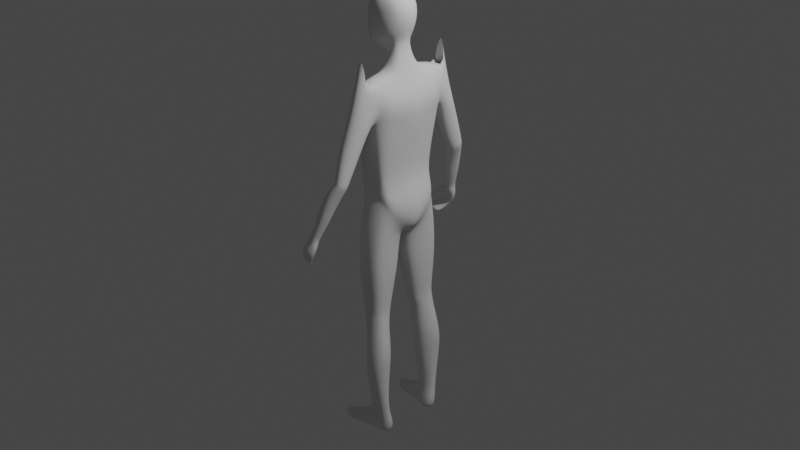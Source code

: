 # Source: rpgCharacter.blend  (saved by Blender 2.80.74; exported with 4.5.12 LTS)
import bpy
from mathutils import Matrix  # noqa: F401  (used for matrix-valued properties, if any)

bpy.ops.wm.read_factory_settings(use_empty=True)
scene = bpy.context.scene
scene.name = 'Scene'

# ---- collections
col_collection = bpy.data.collections.new('Collection'); scene.collection.children.link(col_collection)

# ---- world
world_world = bpy.data.worlds.new('World'); scene.world = world_world
world_world.use_nodes = True; world_world.node_tree.nodes.clear()
_N = world_world.node_tree.nodes; _L = world_world.node_tree.links
n0 = _N.new('ShaderNodeOutputWorld'); n0.name = 'World Output'; n0.location = (300, 300)
n1 = _N.new('ShaderNodeBackground'); n1.name = 'Background'; n1.location = (10, 300)
n1.inputs[0].default_value = (0.05088, 0.05088, 0.05088, 1.0)
_L.new(n1.outputs[0], n0.inputs[0])
n0.is_active_output = True
world_world.color = (0.05088, 0.05088, 0.05088)
world_world.use_sun_shadow = False
world_world.sun_shadow_jitter_overblur = 0.0

# ---- cameras
cam_camera = bpy.data.cameras.new('Camera')
cam_camera.clip_end = 100.0
cam_camera.ortho_scale = 7.314

# ---- lights
light_light = bpy.data.lights.new('Light', 'POINT')
light_light.transmission_factor = 0.0
light_light.energy = 1000.0
light_light.shadow_soft_size = 0.1
light_light.shadow_maximum_resolution = 0.006
light_light.use_absolute_resolution = True

# ---- meshes
me_cube_001 = bpy.data.meshes.new('Cube.001')
me_cube_001.from_pydata([(-0.7224, 0.0, -0.1339), (-0.4727, 1.229, 1.133), (0.6819, 0.0, -0.2403), (0.5733, 0.0, 5.672), (0.4162, 1.182, 1.128), (-1.3, 0.0, 4.076), (0.4356, 1.522, 4.32), (0.8827, 0.0, 4.076), (-0.4036, 1.364, 2.78), (0.2993, 1.311, 2.781), (0.6359, 0.0, 2.767), (-1.151, 0.0, 2.767), (-0.42, 1.241, 1.792), (0.2465, 1.189, 1.792), (0.5789, 0.0, 1.782), (-1.059, 0.0, 1.782), (-0.475, 0.0, 5.672), (0.4104, 1.795, 5.498), (-0.6737, 0.1387, -0.2712), (0.5946, 0.1857, -0.3113), (0.725, 0.7612, 4.076), (-1.187, 0.7612, 4.076), (-1.042, 0.6554, 2.772), (0.5894, 0.6554, 2.771), (0.5181, 0.6097, 1.785), (-0.9699, 0.6101, 1.786), (-0.291, 0.621, 5.741), (0.4552, 0.621, 5.741), (0.3028, 0.3878, 6.307), (0.3899, 0.0, 6.331), (-0.4084, 0.0, 6.147), (-0.272, 0.3878, 6.177), (-0.4145, 1.336, 4.862), (0.5984, 1.452, 4.881), (-0.9907, 0.0, 4.866), (0.9404, 0.0, 4.867), (-0.8319, 0.7449, 4.867), (0.8873, 0.7449, 4.867), (0.4544, 1.081, -7.583), (0.6162, 1.44, -7.59), (0.1133, 1.475, -7.585), (0.003042, 1.081, -7.583), (0.2925, 1.445, -3.28), (-0.2562, 1.492, -3.28), (0.2758, 0.6372, -3.294), (-0.3464, 0.6372, -3.294), (0.4206, 1.473, -3.991), (0.3562, 0.8049, -4.001), (-0.1732, 1.52, -3.982), (-0.2856, 0.8049, -3.994), (-0.4442, 1.66, -1.706), (-0.6252, 0.2801, -1.703), (0.3909, 1.613, -1.705), (0.3922, 0.2801, -1.703), (-0.4665, 1.536, -0.1293), (-0.6593, 0.1953, -0.5391), (0.4003, 1.489, -0.1356), (0.4081, 0.1953, -0.5391), (0.6045, 1.719, -5.927), (0.4781, 0.8737, -5.902), (-0.03338, 1.763, -5.927), (-0.1866, 0.8737, -5.902), (-0.04454, 1.676, -5.1), (-0.2149, 0.8334, -5.095), (0.6834, 1.631, -5.106), (0.5294, 0.8334, -5.095), (-0.2712, 1.521, -3.632), (-0.3764, 0.6884, -3.657), (0.3637, 1.474, -3.634), (0.3204, 0.6884, -3.657), (0.6837, 1.001, 0.5), (-0.8304, 1.276, 4.118), (-0.8097, 1.193, 2.769), (-0.7274, 1.153, 1.782), (-0.3089, 1.206, 5.654), (-0.8563, 1.002, 0.5821), (0.6443, 1.248, 4.195), (0.4515, 1.147, 2.766), (0.3991, 1.091, 1.802), (0.4784, 1.192, 5.662), (0.7878, 1.215, 4.878), (-0.6617, 1.214, 4.895), (0.7235, 1.19, -7.579), (-0.08518, 1.239, -7.551), (-0.5097, 1.183, -3.294), (0.4369, 1.156, -3.279), (-0.4271, 1.225, -4.013), (0.5474, 1.187, -3.971), (0.5502, 1.158, -1.71), (-0.8067, 1.184, -1.718), (-0.8438, 1.126, -0.2905), (0.5642, 1.106, -0.3004), (-0.2896, 1.331, -5.927), (0.7175, 1.285, -5.929), (0.7818, 1.252, -5.095), (-0.3193, 1.292, -5.108), (0.4981, 1.181, -3.627), (-0.5444, 1.21, -3.663), (-0.417, 1.237, 1.499), (0.3445, 1.185, 1.499), (0.8987, 0.0, 0.9971), (-0.8649, 0.0, 0.587), (-0.7989, 0.3379, 0.574), (0.8466, 0.3649, 1.007), (0.6624, 1.051, 1.167), (-0.7749, 1.089, 1.176), (-0.4732, 1.23, 1.26), (0.3906, 1.183, 1.261), (0.9122, 0.0, 0.2499), (-0.7184, 0.2098, 0.03077), (0.8845, 0.2497, 0.3052), (0.702, 1.031, 0.7803), (-0.8435, 1.031, 0.776), (-0.7733, 0.0, 0.1236), (-0.07962, 1.385, 2.78), (-0.1093, 1.274, 1.139), (-0.112, 1.267, 1.792), (0.09423, 1.884, 5.527), (0.07307, 0.6873, 5.786), (-0.09308, 0.07137, -0.3564), (-0.02368, 0.463, 6.236), (0.2824, 1.517, -7.583), (0.2203, 1.004, -7.591), (-0.03504, 0.5335, -3.314), (-0.05217, 1.55, -3.281), (0.03174, 0.7008, -4.015), (0.05114, 1.578, -3.979), (-0.1665, 1.717, -1.707), (-0.1119, 0.1772, -1.718), (-0.1196, 0.09015, -0.5469), (-0.18, 1.593, -0.1217), (0.1351, 0.7768, -5.908), (0.2223, 1.816, -5.928), (0.2342, 1.73, -5.092), (0.1467, 0.7327, -5.097), (-0.04158, 1.579, -3.63), (-0.0282, 0.5857, -3.682), (0.07786, 1.231, 5.783), (-0.08145, 1.267, 1.499), (-0.09679, 1.272, 1.26), (-0.01812, 0.0, -0.2487), (-0.3149, 1.482, 4.235), (-0.2162, 1.835, 5.464), (0.05742, 1.628, 4.078), (-0.3588, 1.928, 4.277), (-0.2716, 1.757, 3.74), (0.5285, 2.024, 4.24), (0.3858, 1.825, 3.786), (0.0546, 1.796, 3.556), (0.08597, 2.312, 4.695), (0.3604, 2.198, 4.653), (-0.1885, 2.212, 4.609), (-0.1612, 2.779, 2.304), (-0.1538, 2.554, 2.141), (0.3049, 2.813, 2.162), (0.1994, 2.599, 2.064), (-0.000309, 2.516, 2.023), (0.08672, 3.057, 2.301), (0.2408, 3.002, 2.287), (-0.06106, 2.99, 2.328), (0.3939, 2.439, 3.15), (-0.8783, 3.412, 0.1858), (-0.8806, 3.208, 0.125), (-0.5722, 3.393, 0.05331), (-0.6472, 3.216, 0.04193), (-0.7829, 3.149, 0.04268), (-0.7123, 3.608, 0.1011), (-0.6096, 3.562, 0.09792), (-0.8102, 3.569, 0.1447), (-0.03941, 2.099, 2.749), (-0.2878, 2.111, 2.934), (-0.3242, 2.369, 3.305), (0.2795, 2.669, 3.438), (0.04895, 2.764, 3.475), (0.2512, 2.178, 2.874), (-0.1765, 2.666, 3.467), (-0.5572, 2.758, 1.46), (-0.5634, 3.05, 1.617), (-0.1313, 2.795, 1.363), (-0.3728, 2.693, 1.328), (-0.001649, 3.062, 1.445), (-0.07665, 3.306, 1.561), (-0.2617, 3.374, 1.568), (-0.4405, 3.301, 1.611), (-0.7279, 3.262, 0.7368), (-0.5849, 2.966, 0.5482), (-0.3002, 3.253, 0.6058), (-0.7249, 3.027, 0.643), (-0.4004, 3.045, 0.5667), (-0.3559, 3.448, 0.6732), (-0.4965, 3.502, 0.6726), (-0.6329, 3.451, 0.7112), (-1.546, 3.144, -0.9051), (-1.034, 3.206, 0.006783), (-1.552, 3.183, -0.9271), (-1.032, 3.456, -0.004988), (-1.164, 3.154, -1.138), (-0.5232, 3.388, -0.148), (-1.17, 3.197, -1.163), (-0.5533, 3.561, -0.1871), (-1.22, 3.449, -0.4665), (-1.231, 3.599, -0.4754), (-0.8069, 3.621, -0.7813), (-0.7946, 3.456, -0.7715), (-1.393, 3.438, -0.7598), (-0.9877, 3.457, -1.016), (-0.9779, 3.356, -0.9952), (-1.384, 3.346, -0.7411), (-1.164, 3.336, -0.1609), (-1.11, 3.591, -0.2054), (-0.6529, 3.669, -0.5256), (-0.636, 3.416, -0.5242), (-1.407, 3.196, -1.158), (-1.521, 3.196, -1.064), (-0.8545, 3.613, -0.0321), (-0.7077, 3.641, -0.1077), (-1.512, 3.136, -1.03), (-1.398, 3.137, -1.124), (-0.7181, 3.241, -0.1336), (-0.8699, 3.168, -0.09677), (-0.9367, 3.454, -0.6637), (-1.093, 3.451, -0.5538), (-1.11, 3.68, -0.5675), (-0.9538, 3.683, -0.6774), (-1.262, 3.489, -0.8543), (-1.127, 3.493, -0.939), (-1.113, 3.352, -0.9105), (-1.249, 3.349, -0.8258), (-0.7994, 3.414, -0.3942), (-1.009, 3.336, -0.318), (-0.9768, 3.74, -0.3001), (-0.8228, 3.766, -0.3961), (-1.499, 3.126, -0.5901), (-1.294, 3.112, -0.234), (-1.502, 3.182, -0.5853), (-1.316, 3.229, -0.283), (-1.418, 3.132, -0.6132), (-1.183, 3.105, -0.3009), (-1.423, 3.196, -0.6134), (-1.206, 3.222, -0.3499), (-1.283, 1.18, -8.529), (-1.311, 1.191, -8.426), (-1.195, 1.697, -8.534), (-1.217, 1.685, -8.391), (0.5189, 0.9097, -8.529), (0.6436, 0.9211, -8.087), (0.595, 1.358, -8.534), (0.7248, 1.399, -8.087), (-0.1343, 1.516, -8.476), (-0.1996, 1.49, -7.894), (-0.2127, 1.055, -8.471), (-0.2233, 1.043, -8.004), (0.2928, 1.474, -8.001), (0.1809, 0.9366, -8.529), (0.2671, 1.444, -8.534), (0.2061, 0.9639, -8.001), (-1.419, 1.463, -8.632), (-1.446, 1.441, -8.295), (0.6605, 1.095, -8.624), (0.7852, 1.075, -8.069), (-0.3291, 1.242, -7.765), (-0.1829, 1.243, -8.591), (-1.328, 1.152, -8.477), (0.2118, 1.176, -8.649), (-1.228, 1.739, -8.474), (0.6529, 1.375, -8.474), (0.5679, 0.8745, -8.476), (-0.131, 1.544, -8.411), (0.1953, 0.9001, -8.476), (0.2928, 1.474, -8.473), (0.7952, 1.085, -8.43), (-1.512, 1.47, -8.489), (-0.6589, 1.687, -8.534), (-0.8002, 1.103, -8.309), (-0.7289, 1.602, -8.236), (-0.7733, 1.013, -8.529), (-0.712, 1.326, -8.649), (-0.8278, 1.319, -8.086), (-0.6581, 1.729, -8.474), (-0.7864, 0.9735, -8.476), (-0.2199, 1.021, -8.414), (-0.9088, 0.4752, 6.593), (-0.9044, 0.5127, 8.088), (0.1236, 0.4752, 6.91), (0.2962, 0.5127, 8.091), (-1.015, 0.5542, 7.365), (-0.3883, 0.5921, 6.7), (-0.3308, 0.6383, 8.227), (0.3025, 0.5542, 7.454), (-0.361, 0.8065, 7.434), (-1.055, 0.0, 6.308), (-1.022, 9.12e-10, 8.249), (0.3745, 0.0, 6.748), (0.4411, -9.12e-10, 8.251), (-0.3245, -9.12e-10, 8.582), (-0.4793, 0.0, 6.272), (0.5773, 0.0, 7.447), (-1.287, 0.0, 7.34), (-0.9842, 0.311, 8.195), (-0.9812, 0.5265, 6.895), (-0.6961, 0.5539, 6.599), (0.04633, 0.5986, 8.183), (0.2171, 0.5265, 7.13), (0.1873, 0.3452, 6.789), (-1.016, 0.2813, 6.362), (-0.9796, 0.5525, 7.804), (-0.08582, 0.5539, 6.819), (-0.6806, 0.5986, 8.182), (0.3354, 0.5525, 7.82), (0.3981, 0.311, 8.198), (-0.3253, 0.3586, 8.486), (0.1008, 0.0, 8.497), (-0.7151, 0.0, 8.497), (-0.342, 0.3269, 6.434), (-0.7333, 0.0, 6.243), (0.505, 0.2959, 7.45), (0.4496, 9.12e-10, 7.065), (0.5915, -9.12e-10, 7.872), (-0.003188, 0.737, 7.451), (-0.7154, 0.737, 7.4), (-0.377, 0.7484, 7.041), (-0.3439, 0.7802, 7.852), (-1.215, 0.2959, 7.346), (-1.218, -9.12e-10, 6.78), (-1.219, 0.0, 7.853), (-1.157, 0.3021, 7.83), (0.02748, 0.7192, 7.838), (0.08257, 0.3415, 8.413), (-0.6996, 0.3415, 8.413), (-0.7175, 0.3106, 6.341), (-0.07415, 0.3106, 6.601), (0.3884, 0.2865, 7.094), (0.5269, 0.3021, 7.849), (-0.05107, 0.6883, 7.105), (-0.707, 0.6883, 6.966), (-0.6982, 0.7192, 7.828), (-1.156, 0.2865, 6.816), (-0.2339, 2.587, 2.011), (0.14, 2.632, 1.93), (0.1848, 3.064, 2.152), (0.02177, 3.122, 2.165), (-0.1348, 3.053, 2.196), (-0.2412, 2.83, 2.177), (-0.07151, 2.544, 1.889), (0.2522, 2.86, 2.027), (0.3233, 2.758, 2.308), (-0.19, 2.718, 2.455), (0.2101, 2.533, 2.182), (-0.007323, 2.449, 2.127), (-0.1782, 2.483, 2.257), (0.2504, 2.957, 2.46), (0.08173, 3.019, 2.477), (-0.0807, 2.946, 2.5), (-1.269, 0.0, 3.809), (0.4077, 1.479, 4.005), (0.8323, 0.0, 3.809), (-1.157, 0.7396, 3.81), (0.6973, 0.7396, 3.809), (0.6049, 1.227, 3.903), (-0.8262, 1.259, 3.842), (-0.3331, 1.458, 3.938), (0.02941, 1.578, 3.812), (0.1565, 1.911, 6.932)], [], [(119, 19, 2, 140), (26, 16, 30, 31), (357, 20, 7, 355), (359, 71, 141, 360), (73, 72, 8, 12), (24, 23, 10, 14), (114, 9, 13, 116), (103, 24, 14, 100), (105, 73, 12, 98), (139, 107, 4, 115), (37, 27, 3, 35), (81, 74, 142, 32), (361, 354, 9, 114), (34, 16, 26, 36), (80, 79, 27, 37), (101, 15, 25, 102), (104, 78, 24, 103), (78, 77, 23, 24), (15, 11, 22, 25), (353, 5, 21, 356), (358, 76, 20, 357), (137, 74, 26, 118), (132, 58, 39, 121), (3, 27, 28, 29), (118, 26, 31, 120), (76, 80, 37, 20), (5, 34, 36, 21), (71, 81, 32, 141), (20, 37, 35, 7), (93, 59, 38, 82), (92, 60, 40, 83), (131, 61, 41, 122), (128, 51, 45, 123), (89, 50, 43, 84), (88, 53, 44, 85), (127, 52, 42, 124), (136, 67, 49, 125), (97, 66, 48, 86), (96, 69, 47, 87), (135, 68, 46, 126), (130, 56, 52, 127), (91, 57, 53, 88), (90, 54, 50, 89), (129, 55, 51, 128), (119, 18, 55, 129), (75, 1, 54, 90), (70, 19, 57, 91), (115, 4, 56, 130), (134, 63, 61, 131), (95, 62, 60, 92), (94, 65, 59, 93), (133, 64, 58, 132), (126, 46, 64, 133), (87, 47, 65, 94), (86, 48, 62, 95), (125, 49, 63, 134), (124, 42, 68, 135), (85, 44, 69, 96), (84, 43, 66, 97), (123, 45, 67, 136), (45, 84, 97, 67), (42, 85, 96, 68), (49, 86, 95, 63), (46, 87, 94, 64), (64, 94, 93, 58), (63, 95, 92, 61), (4, 70, 91, 56), (18, 75, 90, 55), (55, 90, 89, 51), (56, 91, 88, 52), (68, 96, 87, 46), (67, 97, 86, 49), (52, 88, 85, 42), (51, 89, 84, 45), (61, 92, 83, 41), (58, 93, 82, 39), (21, 36, 81, 71), (6, 33, 80, 76), (117, 142, 74, 137), (354, 6, 76, 358), (13, 9, 77, 78), (99, 13, 78, 104), (33, 17, 79, 80), (36, 26, 74, 81), (102, 25, 73, 105), (25, 22, 72, 73), (356, 21, 71, 359), (109, 102, 105, 112), (107, 99, 104, 111), (111, 104, 103, 110), (113, 101, 102, 109), (116, 13, 99, 138), (112, 105, 98, 106), (110, 103, 100, 108), (19, 110, 108, 2), (75, 112, 106, 1), (0, 113, 109, 18), (70, 111, 110, 19), (4, 107, 111, 70), (18, 109, 112, 75), (138, 99, 107, 139), (98, 138, 139, 106), (12, 116, 138, 98), (17, 117, 137, 79), (44, 123, 136, 69), (43, 124, 135, 66), (47, 125, 134, 65), (48, 126, 133, 62), (62, 133, 132, 60), (65, 134, 131, 59), (1, 115, 130, 54), (19, 119, 129, 57), (57, 129, 128, 53), (54, 130, 127, 50), (66, 135, 126, 48), (69, 136, 125, 47), (50, 127, 124, 43), (53, 128, 123, 44), (59, 131, 122, 38), (27, 118, 120, 28), (28, 303, 292, 29), (60, 132, 121, 40), (79, 137, 118, 27), (360, 361, 114, 8), (106, 139, 115, 1), (8, 114, 116, 12), (18, 119, 140, 0), (30, 295, 313, 31), (351, 350, 158, 157), (350, 345, 154, 158), (348, 349, 153, 156), (349, 346, 152, 153), (33, 6, 147, 146), (142, 362, 149, 151), (32, 142, 151, 144), (6, 143, 148, 147), (141, 32, 144, 145), (143, 141, 145, 148), (17, 33, 146, 150), (362, 17, 150, 149), (189, 186, 163, 167), (185, 187, 162, 165), (187, 184, 161, 162), (188, 185, 165, 164), (345, 347, 155, 154), (352, 351, 157, 159), (346, 352, 159, 152), (347, 348, 156, 155), (190, 189, 167, 166), (186, 188, 164, 163), (191, 190, 166, 168), (184, 191, 168, 161), (147, 148, 169, 174), (144, 151, 175, 171), (151, 149, 173, 175), (146, 147, 174, 160), (145, 144, 171, 170), (148, 145, 170, 169), (150, 146, 160, 172), (149, 150, 172, 173), (342, 341, 183, 177), (341, 340, 182, 183), (344, 338, 178, 180), (340, 339, 181, 182), (338, 343, 179, 178), (337, 342, 177, 176), (343, 337, 176, 179), (339, 344, 180, 181), (177, 183, 191, 184), (183, 182, 190, 191), (180, 178, 188, 186), (182, 181, 189, 190), (178, 179, 185, 188), (176, 177, 184, 187), (179, 176, 187, 185), (181, 180, 186, 189), (208, 193, 195, 209), (231, 215, 199, 210), (210, 199, 197, 211), (212, 198, 196, 217), (227, 221, 200, 207), (205, 202, 203, 206), (225, 223, 202, 205), (207, 200, 201, 204), (192, 207, 204, 194), (212, 225, 205, 198), (198, 205, 206, 196), (216, 227, 207, 192), (221, 229, 208, 200), (202, 210, 211, 203), (223, 231, 210, 202), (200, 208, 209, 201), (201, 209, 230, 222), (222, 230, 231, 223), (203, 211, 228, 220), (220, 228, 229, 221), (196, 206, 226, 217), (217, 226, 227, 216), (194, 204, 224, 213), (213, 224, 225, 212), (204, 201, 222, 224), (224, 222, 223, 225), (206, 203, 220, 226), (226, 220, 221, 227), (194, 213, 216, 192), (213, 212, 217, 216), (211, 197, 218, 228), (228, 218, 219, 229), (209, 195, 214, 230), (230, 214, 215, 231), (232, 233, 235, 234), (234, 235, 239, 238), (238, 239, 237, 236), (236, 237, 233, 232), (234, 238, 236, 232), (235, 233, 193, 208), (233, 237, 219, 193), (239, 235, 208, 229), (237, 239, 229, 219), (162, 193, 219, 165), (165, 219, 218, 164), (164, 218, 197, 163), (163, 197, 199, 167), (167, 199, 215, 166), (166, 215, 214, 168), (168, 214, 195, 161), (161, 195, 193, 162), (271, 257, 243, 264), (269, 252, 247, 265), (270, 259, 245, 266), (279, 273, 241, 262), (263, 258, 244, 253), (277, 257, 241, 273), (83, 260, 251, 41), (276, 261, 250, 275), (268, 255, 251, 280), (278, 274, 249, 267), (266, 245, 255, 268), (40, 249, 260, 83), (261, 263, 253, 250), (267, 249, 252, 269), (248, 254, 263, 261), (121, 252, 249, 40), (272, 248, 261, 276), (39, 247, 252, 121), (274, 243, 257, 277), (254, 246, 258, 263), (265, 247, 259, 270), (262, 241, 257, 271), (41, 251, 255, 122), (122, 255, 245, 38), (38, 245, 259, 82), (82, 259, 247, 39), (240, 262, 271, 256), (246, 265, 270, 258), (248, 267, 269, 254), (244, 266, 268, 253), (272, 278, 267, 248), (253, 268, 280, 250), (275, 279, 262, 240), (258, 270, 266, 244), (254, 269, 265, 246), (256, 271, 264, 242), (250, 280, 279, 275), (242, 264, 278, 272), (249, 274, 277, 260), (242, 272, 276, 256), (264, 243, 274, 278), (256, 276, 275, 240), (260, 277, 273, 251), (280, 251, 273, 279), (297, 324, 325, 322), (324, 291, 298, 325), (325, 298, 282, 305), (322, 325, 305, 285), (289, 321, 326, 318), (321, 287, 301, 326), (326, 301, 284, 308), (318, 326, 308, 288), (284, 301, 327, 309), (301, 287, 310, 327), (327, 310, 294, 311), (309, 327, 311, 293), (287, 307, 328, 310), (307, 282, 298, 328), (328, 298, 291, 312), (310, 328, 312, 294), (281, 300, 329, 304), (300, 286, 313, 329), (329, 313, 295, 314), (304, 329, 314, 290), (286, 306, 330, 313), (306, 283, 303, 330), (120, 330, 303, 28), (31, 313, 330, 120), (283, 302, 331, 303), (302, 288, 315, 331), (331, 315, 296, 316), (303, 331, 316, 292), (288, 308, 332, 315), (308, 284, 309, 332), (332, 309, 293, 317), (315, 332, 317, 296), (286, 320, 333, 306), (320, 289, 318, 333), (333, 318, 288, 302), (306, 333, 302, 283), (281, 299, 334, 300), (299, 285, 319, 334), (334, 319, 289, 320), (300, 334, 320, 286), (285, 305, 335, 319), (305, 282, 307, 335), (335, 307, 287, 321), (319, 335, 321, 289), (290, 323, 336, 304), (323, 297, 322, 336), (336, 322, 285, 299), (304, 336, 299, 281), (158, 154, 344, 339), (156, 153, 337, 343), (153, 152, 342, 337), (155, 156, 343, 338), (157, 158, 339, 340), (154, 155, 338, 344), (159, 157, 340, 341), (152, 159, 341, 342), (174, 169, 348, 347), (171, 175, 352, 346), (175, 173, 351, 352), (160, 174, 347, 345), (170, 171, 346, 349), (169, 170, 349, 348), (172, 160, 345, 350), (173, 172, 350, 351), (141, 143, 361, 360), (22, 356, 359, 72), (9, 354, 358, 77), (77, 358, 357, 23), (11, 353, 356, 22), (143, 6, 354, 361), (72, 359, 360, 8), (23, 357, 355, 10)])
me_cube_001.polygons.foreach_set('use_smooth', [True] * 343)
_uv = me_cube_001.uv_layers.new(name='UVMap')
_uv.uv.foreach_set('vector', [0.25, 0.625, 0.375, 0.625, 0.375, 0.75, 0.25, 0.75, 0.625, 0.125, 0.625, 0.0, 0.625, 0.0, 0.625, 0.125, 0.5333, 0.625, 0.548, 0.625, 0.548, 0.75, 0.5333, 0.75, 0.5333, 0.21, 0.548, 0.2078, 0.548, 0.281, 0.5333, 0.2909, 0.4271, 0.2353, 0.4757, 0.2184, 0.4757, 0.3295, 0.4271, 0.3219, 0.4271, 0.625, 0.4757, 0.625, 0.4757, 0.75, 0.4271, 0.75, 0.4757, 0.4111, 0.4757, 0.5, 0.4271, 0.5, 0.4271, 0.4069, 0.397, 0.625, 0.4271, 0.625, 0.4271, 0.75, 0.397, 0.75, 0.397, 0.2287, 0.4271, 0.2353, 0.4271, 0.3219, 0.397, 0.3204, 0.3829, 0.3947, 0.3829, 0.5, 0.375, 0.5, 0.375, 0.3898, 0.5865, 0.625, 0.625, 0.625, 0.625, 0.75, 0.5865, 0.75, 0.5865, 0.2023, 0.625, 0.2133, 0.625, 0.3064, 0.5865, 0.2558, 0.5333, 0.3824, 0.5333, 0.5, 0.4757, 0.5, 0.4757, 0.4111, 0.5865, 0.0, 0.625, 0.0, 0.625, 0.125, 0.5865, 0.125, 0.5865, 0.5489, 0.625, 0.5489, 0.625, 0.625, 0.5865, 0.625, 0.397, 0.0, 0.4271, 0.0, 0.4271, 0.125, 0.397, 0.125, 0.397, 0.5489, 0.4271, 0.5489, 0.4271, 0.625, 0.397, 0.625, 0.4271, 0.5489, 0.4757, 0.5489, 0.4757, 0.625, 0.4271, 0.625, 0.4271, 0.0, 0.4757, 0.0, 0.4757, 0.125, 0.4271, 0.125, 0.5333, 0.0, 0.548, 0.0, 0.548, 0.125, 0.5333, 0.125, 0.5333, 0.5489, 0.548, 0.5489, 0.548, 0.625, 0.5333, 0.625, 0.75, 0.5489, 0.8627, 0.5489, 0.875, 0.625, 0.75, 0.625, 0.375, 0.375, 0.375, 0.5, 0.375, 0.5, 0.375, 0.375, 0.625, 0.75, 0.625, 0.625, 0.625, 0.625, 0.625, 0.75, 0.75, 0.625, 0.875, 0.625, 0.875, 0.625, 0.75, 0.625, 0.548, 0.5489, 0.5865, 0.5489, 0.5865, 0.625, 0.548, 0.625, 0.548, 0.0, 0.5865, 0.0, 0.5865, 0.125, 0.548, 0.125, 0.548, 0.2078, 0.5865, 0.2023, 0.5865, 0.2558, 0.548, 0.281, 0.548, 0.625, 0.5865, 0.625, 0.5865, 0.75, 0.548, 0.75, 0.375, 0.5489, 0.375, 0.625, 0.375, 0.625, 0.375, 0.5489, 0.375, 0.2133, 0.375, 0.3064, 0.375, 0.3064, 0.375, 0.2133, 0.25, 0.625, 0.125, 0.625, 0.125, 0.625, 0.25, 0.625, 0.25, 0.625, 0.125, 0.625, 0.125, 0.625, 0.25, 0.625, 0.375, 0.2133, 0.375, 0.3064, 0.375, 0.3064, 0.375, 0.2133, 0.375, 0.5489, 0.375, 0.625, 0.375, 0.625, 0.375, 0.5489, 0.375, 0.375, 0.375, 0.5, 0.375, 0.5, 0.375, 0.375, 0.25, 0.625, 0.125, 0.625, 0.125, 0.625, 0.25, 0.625, 0.375, 0.2133, 0.375, 0.3064, 0.375, 0.3064, 0.375, 0.2133, 0.375, 0.5489, 0.375, 0.625, 0.375, 0.625, 0.375, 0.5489, 0.375, 0.375, 0.375, 0.5, 0.375, 0.5, 0.375, 0.375, 0.375, 0.375, 0.375, 0.5, 0.375, 0.5, 0.375, 0.375, 0.375, 0.5489, 0.375, 0.625, 0.375, 0.625, 0.375, 0.5489, 0.375, 0.2133, 0.375, 0.3064, 0.375, 0.3064, 0.375, 0.2133, 0.25, 0.625, 0.125, 0.625, 0.125, 0.625, 0.25, 0.625, 0.25, 0.625, 0.125, 0.625, 0.125, 0.625, 0.25, 0.625, 0.375, 0.2133, 0.375, 0.3064, 0.375, 0.3064, 0.375, 0.2133, 0.375, 0.5489, 0.375, 0.625, 0.375, 0.625, 0.375, 0.5489, 0.375, 0.3898, 0.375, 0.5, 0.375, 0.5, 0.375, 0.375, 0.25, 0.625, 0.125, 0.625, 0.125, 0.625, 0.25, 0.625, 0.375, 0.2133, 0.375, 0.3064, 0.375, 0.3064, 0.375, 0.2133, 0.375, 0.5489, 0.375, 0.625, 0.375, 0.625, 0.375, 0.5489, 0.375, 0.375, 0.375, 0.5, 0.375, 0.5, 0.375, 0.375, 0.375, 0.375, 0.375, 0.5, 0.375, 0.5, 0.375, 0.375, 0.375, 0.5489, 0.375, 0.625, 0.375, 0.625, 0.375, 0.5489, 0.375, 0.2133, 0.375, 0.3064, 0.375, 0.3064, 0.375, 0.2133, 0.25, 0.625, 0.125, 0.625, 0.125, 0.625, 0.25, 0.625, 0.375, 0.375, 0.375, 0.5, 0.375, 0.5, 0.375, 0.375, 0.375, 0.5489, 0.375, 0.625, 0.375, 0.625, 0.375, 0.5489, 0.375, 0.2133, 0.375, 0.3064, 0.375, 0.3064, 0.375, 0.2133, 0.25, 0.625, 0.125, 0.625, 0.125, 0.625, 0.25, 0.625, 0.375, 0.125, 0.375, 0.2133, 0.375, 0.2133, 0.375, 0.125, 0.375, 0.5, 0.375, 0.5489, 0.375, 0.5489, 0.375, 0.5, 0.375, 0.125, 0.375, 0.2133, 0.375, 0.2133, 0.375, 0.125, 0.375, 0.5, 0.375, 0.5489, 0.375, 0.5489, 0.375, 0.5, 0.375, 0.5, 0.375, 0.5489, 0.375, 0.5489, 0.375, 0.5, 0.375, 0.125, 0.375, 0.2133, 0.375, 0.2133, 0.375, 0.125, 0.375, 0.5, 0.375, 0.5489, 0.375, 0.5489, 0.375, 0.5, 0.375, 0.125, 0.375, 0.2133, 0.375, 0.2133, 0.375, 0.125, 0.375, 0.125, 0.375, 0.2133, 0.375, 0.2133, 0.375, 0.125, 0.375, 0.5, 0.375, 0.5489, 0.375, 0.5489, 0.375, 0.5, 0.375, 0.5, 0.375, 0.5489, 0.375, 0.5489, 0.375, 0.5, 0.375, 0.125, 0.375, 0.2133, 0.375, 0.2133, 0.375, 0.125, 0.375, 0.5, 0.375, 0.5489, 0.375, 0.5489, 0.375, 0.5, 0.375, 0.125, 0.375, 0.2133, 0.375, 0.2133, 0.375, 0.125, 0.375, 0.125, 0.375, 0.2133, 0.375, 0.2133, 0.375, 0.125, 0.375, 0.5, 0.375, 0.5489, 0.375, 0.5489, 0.375, 0.5, 0.548, 0.125, 0.5865, 0.125, 0.5865, 0.2023, 0.548, 0.2078, 0.548, 0.5, 0.5865, 0.5, 0.5865, 0.5489, 0.548, 0.5489, 0.75, 0.5, 0.8186, 0.5, 0.8627, 0.5489, 0.75, 0.5489, 0.5333, 0.5, 0.548, 0.5, 0.548, 0.5489, 0.5333, 0.5489, 0.4271, 0.5, 0.4757, 0.5, 0.4757, 0.5489, 0.4271, 0.5489, 0.397, 0.5, 0.4271, 0.5, 0.4271, 0.5489, 0.397, 0.5489, 0.5865, 0.5, 0.625, 0.5, 0.625, 0.5489, 0.5865, 0.5489, 0.5865, 0.125, 0.625, 0.125, 0.625, 0.2133, 0.5865, 0.2023, 0.397, 0.125, 0.4271, 0.125, 0.4271, 0.2353, 0.397, 0.2287, 0.4271, 0.125, 0.4757, 0.125, 0.4757, 0.2184, 0.4271, 0.2353, 0.5333, 0.125, 0.548, 0.125, 0.548, 0.2078, 0.5333, 0.21, 0.3829, 0.125, 0.397, 0.125, 0.397, 0.2287, 0.3829, 0.2133, 0.3829, 0.5, 0.397, 0.5, 0.397, 0.5489, 0.3829, 0.5489, 0.3829, 0.5489, 0.397, 0.5489, 0.397, 0.625, 0.3829, 0.625, 0.3829, 0.0, 0.397, 0.0, 0.397, 0.125, 0.3829, 0.125, 0.4271, 0.4069, 0.4271, 0.5, 0.397, 0.5, 0.397, 0.4028, 0.3829, 0.2133, 0.397, 0.2287, 0.397, 0.3204, 0.3829, 0.3064, 0.3829, 0.625, 0.397, 0.625, 0.397, 0.75, 0.3829, 0.75, 0.375, 0.625, 0.3829, 0.625, 0.3829, 0.75, 0.375, 0.75, 0.375, 0.2133, 0.3829, 0.2133, 0.3829, 0.3064, 0.375, 0.3064, 0.375, 0.0, 0.3829, 0.0, 0.3829, 0.125, 0.375, 0.125, 0.375, 0.5489, 0.3829, 0.5489, 0.3829, 0.625, 0.375, 0.625, 0.375, 0.5, 0.3829, 0.5, 0.3829, 0.5489, 0.375, 0.5489, 0.375, 0.125, 0.3829, 0.125, 0.3829, 0.2133, 0.375, 0.2133, 0.397, 0.4028, 0.397, 0.5, 0.3829, 0.5, 0.3829, 0.3947, 0.397, 0.3204, 0.397, 0.4028, 0.3829, 0.3947, 0.3829, 0.3064, 0.4271, 0.3219, 0.4271, 0.4069, 0.397, 0.4028, 0.397, 0.3204, 0.625, 0.5, 0.75, 0.5, 0.75, 0.5489, 0.625, 0.5489, 0.375, 0.625, 0.25, 0.625, 0.25, 0.625, 0.375, 0.625, 0.375, 0.3064, 0.375, 0.375, 0.375, 0.375, 0.375, 0.3064, 0.375, 0.625, 0.25, 0.625, 0.25, 0.625, 0.375, 0.625, 0.375, 0.3064, 0.375, 0.375, 0.375, 0.375, 0.375, 0.3064, 0.375, 0.3064, 0.375, 0.375, 0.375, 0.375, 0.375, 0.3064, 0.375, 0.625, 0.25, 0.625, 0.25, 0.625, 0.375, 0.625, 0.375, 0.3064, 0.375, 0.3898, 0.375, 0.375, 0.375, 0.3064, 0.375, 0.625, 0.25, 0.625, 0.25, 0.625, 0.375, 0.625, 0.375, 0.625, 0.25, 0.625, 0.25, 0.625, 0.375, 0.625, 0.375, 0.3064, 0.375, 0.375, 0.375, 0.375, 0.375, 0.3064, 0.375, 0.3064, 0.375, 0.375, 0.375, 0.375, 0.375, 0.3064, 0.375, 0.625, 0.25, 0.625, 0.25, 0.625, 0.375, 0.625, 0.375, 0.3064, 0.375, 0.375, 0.375, 0.375, 0.375, 0.3064, 0.375, 0.625, 0.25, 0.625, 0.25, 0.625, 0.375, 0.625, 0.375, 0.625, 0.25, 0.625, 0.25, 0.625, 0.375, 0.625, 0.625, 0.625, 0.75, 0.625, 0.75, 0.625, 0.625, 0.625, 0.3733, 0.5608, 0.375, 0.625, 0.625, 0.75, 0.625, 0.625, 0.375, 0.3064, 0.375, 0.375, 0.375, 0.375, 0.375, 0.3064, 0.625, 0.5489, 0.75, 0.5489, 0.75, 0.625, 0.625, 0.625, 0.5333, 0.2909, 0.5333, 0.3824, 0.4757, 0.4111, 0.4757, 0.3295, 0.3829, 0.3064, 0.3829, 0.3947, 0.375, 0.3898, 0.375, 0.3064, 0.4757, 0.3295, 0.4757, 0.4111, 0.4271, 0.4069, 0.4271, 0.3219, 0.125, 0.625, 0.25, 0.625, 0.25, 0.75, 0.125, 0.75, 0.25, 0.625, 0.25, 0.5625, 0.625, 0.125, 0.625, 0.0, 0.625, 0.375, 0.625, 0.5, 0.625, 0.5, 0.625, 0.375, 0.625, 0.5, 0.5865, 0.5, 0.5865, 0.5, 0.625, 0.5, 0.548, 0.375, 0.548, 0.281, 0.548, 0.281, 0.548, 0.375, 0.548, 0.281, 0.5865, 0.2558, 0.5865, 0.2558, 0.548, 0.281, 0.5865, 0.5, 0.548, 0.5, 0.548, 0.5, 0.5865, 0.5, 0.625, 0.3064, 0.625, 0.375, 0.625, 0.375, 0.625, 0.3064, 0.5865, 0.2558, 0.625, 0.3064, 0.625, 0.3064, 0.5865, 0.2558, 0.548, 0.5, 0.548, 0.375, 0.548, 0.375, 0.548, 0.5, 0.548, 0.281, 0.5865, 0.2558, 0.5865, 0.2558, 0.548, 0.281, 0.548, 0.375, 0.548, 0.281, 0.548, 0.281, 0.548, 0.375, 0.625, 0.5, 0.5865, 0.5, 0.5865, 0.5, 0.625, 0.5, 0.625, 0.375, 0.625, 0.5, 0.625, 0.5, 0.625, 0.375, 0.625, 0.5, 0.5865, 0.5, 0.5865, 0.5, 0.625, 0.5, 0.548, 0.375, 0.548, 0.281, 0.548, 0.281, 0.548, 0.375, 0.548, 0.281, 0.5865, 0.2558, 0.5865, 0.2558, 0.548, 0.281, 0.548, 0.5, 0.548, 0.375, 0.548, 0.375, 0.548, 0.5, 0.5865, 0.5, 0.548, 0.5, 0.548, 0.5, 0.5865, 0.5, 0.625, 0.3064, 0.625, 0.375, 0.625, 0.375, 0.625, 0.3064, 0.5865, 0.2558, 0.625, 0.3064, 0.625, 0.3064, 0.5865, 0.2558, 0.548, 0.5, 0.548, 0.375, 0.548, 0.375, 0.548, 0.5, 0.625, 0.375, 0.625, 0.5, 0.625, 0.5, 0.625, 0.375, 0.5865, 0.5, 0.548, 0.5, 0.548, 0.5, 0.5865, 0.5, 0.625, 0.3064, 0.625, 0.375, 0.625, 0.375, 0.625, 0.3064, 0.5865, 0.2558, 0.625, 0.3064, 0.625, 0.3064, 0.5865, 0.2558, 0.548, 0.5, 0.548, 0.375, 0.548, 0.375, 0.548, 0.5, 0.5865, 0.2558, 0.625, 0.3064, 0.625, 0.3064, 0.5865, 0.2558, 0.625, 0.3064, 0.625, 0.375, 0.625, 0.375, 0.625, 0.3064, 0.5865, 0.5, 0.548, 0.5, 0.548, 0.5, 0.5865, 0.5, 0.548, 0.281, 0.5865, 0.2558, 0.5865, 0.2558, 0.548, 0.281, 0.548, 0.375, 0.548, 0.281, 0.548, 0.281, 0.548, 0.375, 0.625, 0.5, 0.5865, 0.5, 0.5865, 0.5, 0.625, 0.5, 0.625, 0.375, 0.625, 0.5, 0.625, 0.5, 0.625, 0.375, 0.5865, 0.2558, 0.625, 0.3064, 0.625, 0.3064, 0.5865, 0.2558, 0.625, 0.3064, 0.625, 0.375, 0.625, 0.375, 0.625, 0.3064, 0.5865, 0.5, 0.548, 0.5, 0.548, 0.5, 0.5865, 0.5, 0.625, 0.375, 0.625, 0.5, 0.625, 0.5, 0.625, 0.375, 0.548, 0.5, 0.548, 0.375, 0.548, 0.375, 0.548, 0.5, 0.548, 0.281, 0.5865, 0.2558, 0.5865, 0.2558, 0.548, 0.281, 0.548, 0.375, 0.548, 0.281, 0.548, 0.281, 0.548, 0.375, 0.625, 0.5, 0.5865, 0.5, 0.5865, 0.5, 0.625, 0.5, 0.5865, 0.2558, 0.625, 0.3064, 0.625, 0.3064, 0.5865, 0.2558, 0.625, 0.3064, 0.625, 0.375, 0.625, 0.375, 0.625, 0.3064, 0.5865, 0.5, 0.548, 0.5, 0.548, 0.5, 0.5865, 0.5, 0.625, 0.375, 0.625, 0.5, 0.625, 0.5, 0.625, 0.375, 0.548, 0.5, 0.548, 0.375, 0.548, 0.375, 0.548, 0.5, 0.548, 0.281, 0.5865, 0.2558, 0.5865, 0.2558, 0.548, 0.281, 0.548, 0.375, 0.548, 0.281, 0.548, 0.281, 0.548, 0.375, 0.625, 0.5, 0.5865, 0.5, 0.5865, 0.5, 0.625, 0.5, 0.5688, 0.0, 0.625, 0.0, 0.625, 0.1637, 0.5688, 0.1637, 0.5688, 0.4167, 0.625, 0.4167, 0.625, 0.57, 0.5688, 0.57, 0.5688, 0.57, 0.625, 0.57, 0.625, 0.75, 0.5688, 0.75, 0.2917, 0.5, 0.375, 0.57, 0.375, 0.75, 0.2917, 0.75, 0.4413, 0.9167, 0.5125, 0.9167, 0.5125, 1.0, 0.4413, 1.0, 0.4413, 0.57, 0.5125, 0.57, 0.5125, 0.75, 0.4413, 0.75, 0.4413, 0.4167, 0.5125, 0.4167, 0.5125, 0.57, 0.4413, 0.57, 0.4413, 0.0, 0.5125, 0.0, 0.5125, 0.1637, 0.4413, 0.1637, 0.375, 0.0, 0.4413, 0.0, 0.4413, 0.1637, 0.375, 0.1637, 0.375, 0.4167, 0.4413, 0.4167, 0.4413, 0.57, 0.375, 0.57, 0.375, 0.57, 0.4413, 0.57, 0.4413, 0.75, 0.375, 0.75, 0.375, 0.9167, 0.4413, 0.9167, 0.4413, 1.0, 0.375, 1.0, 0.5125, 0.9167, 0.5688, 0.9167, 0.5688, 1.0, 0.5125, 1.0, 0.5125, 0.57, 0.5688, 0.57, 0.5688, 0.75, 0.5125, 0.75, 0.5125, 0.4167, 0.5688, 0.4167, 0.5688, 0.57, 0.5125, 0.57, 0.5125, 0.0, 0.5688, 0.0, 0.5688, 0.1637, 0.5125, 0.1637, 0.5125, 0.1637, 0.5688, 0.1637, 0.5687, 0.3333, 0.5125, 0.3333, 0.5125, 0.3333, 0.5687, 0.3333, 0.5688, 0.4167, 0.5125, 0.4167, 0.5125, 0.75, 0.5688, 0.75, 0.5687, 0.8333, 0.5125, 0.8333, 0.5125, 0.8333, 0.5687, 0.8333, 0.5688, 0.9167, 0.5125, 0.9167, 0.375, 0.75, 0.4413, 0.75, 0.4413, 0.8333, 0.375, 0.8333, 0.375, 0.8333, 0.4413, 0.8333, 0.4413, 0.9167, 0.375, 0.9167, 0.375, 0.1637, 0.4413, 0.1637, 0.4413, 0.3333, 0.375, 0.3333, 0.375, 0.3333, 0.4413, 0.3333, 0.4413, 0.4167, 0.375, 0.4167, 0.4413, 0.1637, 0.5125, 0.1637, 0.5125, 0.3333, 0.4413, 0.3333, 0.4413, 0.3333, 0.5125, 0.3333, 0.5125, 0.4167, 0.4413, 0.4167, 0.4413, 0.75, 0.5125, 0.75, 0.5125, 0.8333, 0.4413, 0.8333, 0.4413, 0.8333, 0.5125, 0.8333, 0.5125, 0.9167, 0.4413, 0.9167, 0.125, 0.5863, 0.2083, 0.5, 0.2083, 0.75, 0.125, 0.75, 0.2083, 0.5, 0.2917, 0.5, 0.2917, 0.75, 0.2083, 0.75, 0.5688, 0.75, 0.625, 0.75, 0.625, 0.8333, 0.5687, 0.8333, 0.5687, 0.8333, 0.625, 0.8333, 0.625, 0.9167, 0.5688, 0.9167, 0.5688, 0.1637, 0.625, 0.1637, 0.625, 0.3333, 0.5687, 0.3333, 0.5687, 0.3333, 0.625, 0.3333, 0.625, 0.4167, 0.5688, 0.4167, 0.375, 0.0, 0.625, 0.0, 0.625, 0.25, 0.375, 0.25, 0.375, 0.25, 0.625, 0.25, 0.625, 0.5, 0.375, 0.5, 0.375, 0.5, 0.625, 0.5, 0.625, 0.75, 0.375, 0.75, 0.375, 0.75, 0.625, 0.75, 0.625, 1.0, 0.375, 1.0, 0.125, 0.5, 0.375, 0.5, 0.375, 0.75, 0.125, 0.75, 0.625, 0.25, 0.625, 0.0, 0.625, 0.0, 0.625, 0.25, 0.625, 1.0, 0.625, 0.75, 0.625, 0.75, 0.625, 1.0, 0.625, 0.5, 0.625, 0.25, 0.625, 0.25, 0.625, 0.5, 0.625, 0.75, 0.625, 0.5, 0.625, 0.5, 0.625, 0.75, 0.625, 1.0, 0.625, 0.75, 0.548, 0.375, 0.548, 0.281, 0.625, 0.9167, 0.625, 0.8333, 0.548, 0.5, 0.548, 0.375, 0.625, 0.8333, 0.625, 0.75, 0.5865, 0.5, 0.548, 0.5, 0.625, 0.75, 0.625, 0.57, 0.625, 0.5, 0.5865, 0.5, 0.625, 0.57, 0.625, 0.4167, 0.625, 0.375, 0.625, 0.5, 0.625, 0.4167, 0.625, 0.3333, 0.625, 0.3064, 0.625, 0.375, 0.625, 0.3333, 0.625, 0.1637, 0.5865, 0.2558, 0.625, 0.3064, 0.625, 0.1637, 0.625, 0.0, 0.548, 0.281, 0.5865, 0.2558, 0.4693, 0.1417, 0.625, 0.1417, 0.625, 0.25, 0.4693, 0.25, 0.4167, 0.4502, 0.625, 0.4502, 0.625, 0.5, 0.4214, 0.5, 0.4214, 0.5978, 0.625, 0.5978, 0.625, 0.75, 0.4214, 0.75, 0.4437, 0.9269, 0.5371, 0.9269, 0.625, 1.0, 0.4693, 1.0, 0.3252, 0.5978, 0.375, 0.5978, 0.375, 0.75, 0.3252, 0.75, 0.8019, 0.5978, 0.875, 0.6083, 0.875, 0.75, 0.8074, 0.8405, 0.8497, 0.797, 0.8201, 0.8988, 0.1705, -0.1586, 0.375, 0.1875, 0.1981, 0.5978, 0.2755, 0.5978, 0.2755, 0.75, 0.1981, 0.75, 0.4167, 0.7998, 0.625, 0.7998, 0.5655, 0.8394, 0.4167, 0.8495, 0.4437, 0.3231, 0.625, 0.3231, 0.625, 0.4005, 0.4167, 0.4005, 0.4214, 0.75, 0.625, 0.75, 0.625, 0.7998, 0.4167, 0.7998, 0.7245, 0.5, 0.7245, 0.625, 0.451, 0.2826, 0.451, 0.3485, 0.2755, 0.5978, 0.3252, 0.5978, 0.3252, 0.75, 0.2755, 0.75, 0.4167, 0.4005, 0.625, 0.4005, 0.625, 0.4502, 0.4167, 0.4502, 0.2755, 0.5, 0.3252, 0.5, 0.3252, 0.5978, 0.2755, 0.5978, 0.625, 0.4502, 0.625, 0.4005, 0.375, 0.3064, 0.375, 0.375, 0.1981, 0.5, 0.2755, 0.5, 0.2755, 0.5978, 0.1981, 0.5978, 0.625, 0.5, 0.625, 0.4502, 0.375, 0.375, 0.375, 0.5, 0.8019, 0.5, 0.875, 0.5, 0.875, 0.6083, 0.8019, 0.5978, 0.3252, 0.5, 0.375, 0.5, 0.375, 0.5978, 0.3252, 0.5978, 0.4214, 0.5, 0.625, 0.5, 0.625, 0.5978, 0.4214, 0.5978, 0.4693, 0.0, 0.625, 0.0, 0.625, 0.1417, 0.4693, 0.1417, 0.625, 0.8495, 0.5742, 0.7584, 0.25, 0.625, 0.125, 0.625, 0.625, 0.7998, 0.625, 0.75, 0.375, 0.625, 0.25, 0.625, 0.625, 0.75, 0.625, 0.625, 0.2192, 0.5154, 0.2821, 0.588, 0.5707, 0.6114, 0.5707, 0.5, 0.375, 0.5, 0.375, 0.5625, 0.375, 0.0, 0.4693, 0.0, 0.4693, 0.1417, 0.375, 0.1522, 0.375, 0.5, 0.4214, 0.5, 0.4214, 0.5978, 0.375, 0.5978, 0.375, 0.4005, 0.4167, 0.4005, 0.4167, 0.4502, 0.375, 0.4502, 0.375, 0.75, 0.4214, 0.75, 0.4167, 0.7998, 0.375, 0.7998, 0.375, 0.3231, 0.4437, 0.3231, 0.4167, 0.4005, 0.375, 0.4005, 0.375, 0.7998, 0.4167, 0.7998, 0.4167, 0.8495, 0.375, 0.8495, 0.375, 0.9269, 0.4437, 0.9269, 0.4693, 1.0, 0.375, 1.0, 0.375, 0.5978, 0.4214, 0.5978, 0.4214, 0.75, 0.375, 0.75, 0.375, 0.4502, 0.4167, 0.4502, 0.4214, 0.5, 0.375, 0.5, 0.375, 0.1522, 0.4693, 0.1417, 0.4693, 0.25, 0.375, 0.25, 0.375, 0.8495, 0.4167, 0.8495, 0.4437, 0.9269, 0.375, 0.9269, 0.375, 0.25, 0.4693, 0.25, 0.4437, 0.3231, 0.375, 0.3231, 0.7245, 0.5, 0.8019, 0.5, 0.8019, 0.5978, 0.7245, 0.5978, 0.125, 0.5, 0.1981, 0.5, 0.1981, 0.5978, 0.125, 0.5978, 0.4693, 0.25, 0.625, 0.25, 0.625, 0.3231, 0.4437, 0.3231, 0.125, 0.5978, 0.1981, 0.5978, 0.1981, 0.75, 0.125, 0.75, 0.7245, 0.5978, 0.8019, 0.5978, 0.8074, 0.8405, 0.7248, 0.7917, 0.4167, 0.8495, 0.5655, 0.8394, 0.5371, 0.9269, 0.4437, 0.9269, 0.5, 0.125, 0.5625, 0.125, 0.5625, 0.1875, 0.5, 0.1875, 0.5625, 0.125, 0.625, 0.125, 0.625, 0.1875, 0.5625, 0.1875, 0.5625, 0.1875, 0.625, 0.1875, 0.625, 0.25, 0.5625, 0.25, 0.5, 0.1875, 0.5625, 0.1875, 0.5625, 0.25, 0.5, 0.25, 0.5, 0.375, 0.5625, 0.375, 0.5629, 0.4371, 0.5, 0.4375, 0.5625, 0.375, 0.625, 0.375, 0.6276, 0.4349, 0.5629, 0.4371, 0.5629, 0.4371, 0.6276, 0.4349, 0.6458, 0.4792, 0.5642, 0.4983, 0.5, 0.4375, 0.5629, 0.4371, 0.5642, 0.4983, 0.5, 0.5, 0.6458, 0.4792, 0.6901, 0.4974, 0.6879, 0.5621, 0.6267, 0.5608, 0.6901, 0.4974, 0.75, 0.5, 0.75, 0.5625, 0.6879, 0.5621, 0.6879, 0.5621, 0.75, 0.5625, 0.75, 0.625, 0.6875, 0.625, 0.6267, 0.5608, 0.6879, 0.5621, 0.6875, 0.625, 0.625, 0.625, 0.75, 0.5, 0.8125, 0.5, 0.8125, 0.5625, 0.75, 0.5625, 0.8125, 0.5, 0.875, 0.5, 0.875, 0.5625, 0.8125, 0.5625, 0.8125, 0.5625, 0.875, 0.5625, 0.875, 0.625, 0.8125, 0.625, 0.75, 0.5625, 0.8125, 0.5625, 0.8125, 0.625, 0.75, 0.625, 0.125, 0.5, 0.1875, 0.5, 0.1875, 0.5625, 0.125, 0.5625, 0.1875, 0.5, 0.25, 0.5, 0.25, 0.5625, 0.1875, 0.5625, 0.1875, 0.5625, 0.25, 0.5625, 0.25, 0.625, 0.1875, 0.625, 0.125, 0.5625, 0.1875, 0.5625, 0.1875, 0.625, 0.125, 0.625, 0.25, 0.5, 0.3099, 0.4974, 0.3121, 0.5621, 0.25, 0.5625, 0.3099, 0.4974, 0.3542, 0.4792, 0.3733, 0.5608, 0.3121, 0.5621, 0.3121, 0.5621, 0.3733, 0.5608, 0.625, 0.625, 0.75, 0.625, 0.25, 0.5625, 0.3121, 0.5621, 0.75, 0.625, 0.875, 0.625, 0.3542, 0.4792, 0.4358, 0.4983, 0.4371, 0.5621, 0.3733, 0.5608, 0.4358, 0.4983, 0.5, 0.5, 0.5, 0.5625, 0.4371, 0.5621, 0.4371, 0.5621, 0.5, 0.5625, 0.5, 0.625, 0.4375, 0.625, 0.3733, 0.5608, 0.4371, 0.5621, 0.4375, 0.625, 0.375, 0.625, 0.5, 0.5, 0.5642, 0.4983, 0.5629, 0.5621, 0.5, 0.5625, 0.5642, 0.4983, 0.6458, 0.4792, 0.6267, 0.5608, 0.5629, 0.5621, 0.5629, 0.5621, 0.6267, 0.5608, 0.625, 0.625, 0.5625, 0.625, 0.5, 0.5625, 0.5629, 0.5621, 0.5625, 0.625, 0.5, 0.625, 0.375, 0.375, 0.4375, 0.375, 0.4371, 0.4371, 0.3724, 0.4349, 0.4375, 0.375, 0.5, 0.375, 0.5, 0.4375, 0.4371, 0.4371, 0.4371, 0.4371, 0.5, 0.4375, 0.5, 0.5, 0.4358, 0.4983, 0.3724, 0.4349, 0.4371, 0.4371, 0.4358, 0.4983, 0.3542, 0.4792, 0.375, 0.25, 0.4375, 0.25, 0.4375, 0.3125, 0.375, 0.3125, 0.4375, 0.25, 0.5, 0.25, 0.5, 0.3125, 0.4375, 0.3125, 0.4375, 0.3125, 0.5, 0.3125, 0.5, 0.375, 0.4375, 0.375, 0.375, 0.3125, 0.4375, 0.3125, 0.4375, 0.375, 0.375, 0.375, 0.5, 0.25, 0.5625, 0.25, 0.5625, 0.3125, 0.5, 0.3125, 0.5625, 0.25, 0.625, 0.25, 0.625, 0.3125, 0.5625, 0.3125, 0.5625, 0.3125, 0.625, 0.3125, 0.625, 0.375, 0.5625, 0.375, 0.5, 0.3125, 0.5625, 0.3125, 0.5625, 0.375, 0.5, 0.375, 0.375, 0.125, 0.4375, 0.125, 0.4375, 0.1875, 0.375, 0.1875, 0.4375, 0.125, 0.5, 0.125, 0.5, 0.1875, 0.4375, 0.1875, 0.4375, 0.1875, 0.5, 0.1875, 0.5, 0.25, 0.4375, 0.25, 0.375, 0.1875, 0.4375, 0.1875, 0.4375, 0.25, 0.375, 0.25, 0.625, 0.5, 0.5865, 0.5, 0.5865, 0.5, 0.625, 0.5, 0.548, 0.375, 0.548, 0.281, 0.548, 0.281, 0.548, 0.375, 0.548, 0.281, 0.5865, 0.2558, 0.5865, 0.2558, 0.548, 0.281, 0.548, 0.5, 0.548, 0.375, 0.548, 0.375, 0.548, 0.5, 0.625, 0.375, 0.625, 0.5, 0.625, 0.5, 0.625, 0.375, 0.5865, 0.5, 0.548, 0.5, 0.548, 0.5, 0.5865, 0.5, 0.625, 0.3064, 0.625, 0.375, 0.625, 0.375, 0.625, 0.3064, 0.5865, 0.2558, 0.625, 0.3064, 0.625, 0.3064, 0.5865, 0.2558, 0.548, 0.5, 0.548, 0.375, 0.548, 0.375, 0.548, 0.5, 0.5865, 0.2558, 0.625, 0.3064, 0.625, 0.3064, 0.5865, 0.2558, 0.625, 0.3064, 0.625, 0.375, 0.625, 0.375, 0.625, 0.3064, 0.5865, 0.5, 0.548, 0.5, 0.548, 0.5, 0.5865, 0.5, 0.548, 0.281, 0.5865, 0.2558, 0.5865, 0.2558, 0.548, 0.281, 0.548, 0.375, 0.548, 0.281, 0.548, 0.281, 0.548, 0.375, 0.625, 0.5, 0.5865, 0.5, 0.5865, 0.5, 0.625, 0.5, 0.625, 0.375, 0.625, 0.5, 0.625, 0.5, 0.625, 0.375, 0.548, 0.281, 0.548, 0.375, 0.5333, 0.3824, 0.5333, 0.2909, 0.4757, 0.125, 0.5333, 0.125, 0.5333, 0.21, 0.4757, 0.2184, 0.4757, 0.5, 0.5333, 0.5, 0.5333, 0.5489, 0.4757, 0.5489, 0.4757, 0.5489, 0.5333, 0.5489, 0.5333, 0.625, 0.4757, 0.625, 0.4757, 0.0, 0.5333, 0.0, 0.5333, 0.125, 0.4757, 0.125, 0.548, 0.375, 0.548, 0.5, 0.5333, 0.5, 0.5333, 0.3824, 0.4757, 0.2184, 0.5333, 0.21, 0.5333, 0.2909, 0.4757, 0.3295, 0.4757, 0.625, 0.5333, 0.625, 0.5333, 0.75, 0.4757, 0.75])
me_cube_001.use_remesh_preserve_volume = False
me_cube_001.use_remesh_preserve_attributes = False
me_cube_001.use_mirror_vertex_groups = False
me_cube_001.update()

# ---- objects
ob_light = bpy.data.objects.new('Light', light_light)
ob_camera = bpy.data.objects.new('Camera', cam_camera)
ob_empty = bpy.data.objects.new('Empty', None)
ob_empty_001 = bpy.data.objects.new('Empty.001', None)
ob_cube = bpy.data.objects.new('Cube', me_cube_001)

# ---- transforms, parenting, visibility, modifiers, constraints
ob_light.location = (4.076, 1.005, 5.904)
ob_light.rotation_euler = (0.6503, 0.05522, 1.866)
ob_light.lock_rotations_4d = False
ob_light.empty_display_type = 'ARROWS'
ob_light.color = (0.0, 0.0, 0.0, 0.0)
ob_light.lineart.crease_threshold = 0.0
ob_camera.location = (7.359, -6.926, 4.958)
ob_camera.rotation_euler = (1.109, 0.0, 0.8149)
ob_camera.lock_rotations_4d = False
ob_camera.empty_display_type = 'ARROWS'
ob_camera.color = (0.0, 0.0, 0.0, 0.0)
ob_camera.display_type = 'WIRE'
ob_camera.lineart.crease_threshold = 0.0
ob_empty.location = (-0.04835, 3.967e-08, 0.02355)
ob_empty.rotation_euler = (1.571, -0.0, 9.425)
ob_empty.scale = (-1.0, 1.0, -1.0)
ob_empty.empty_display_type = 'IMAGE'
ob_empty.empty_display_size = 5.0
ob_empty.empty_image_depth = 'BACK'
ob_empty.empty_image_side = 'FRONT'
ob_empty.lineart.crease_threshold = 0.0
ob_empty_001.location = (0.0, 0.0, 0.0)
ob_empty_001.rotation_euler = (1.571, -0.0, 14.14)
ob_empty_001.empty_display_type = 'IMAGE'
ob_empty_001.empty_display_size = 5.0
ob_empty_001.empty_image_depth = 'BACK'
ob_empty_001.show_empty_image_perspective = False
ob_empty_001.empty_image_side = 'FRONT'
ob_empty_001.lineart.crease_threshold = 0.0
ob_cube.location = (0.0, 0.0, 0.0)
ob_cube.scale = (0.277, 0.277, 0.277)
ob_cube.lineart.crease_threshold = 0.0
_m = ob_cube.modifiers.new('Mirror', 'MIRROR')
_m.use_axis = (False, True, False)
_m.use_clip = True
_m = ob_cube.modifiers.new('Subdivision', 'SUBSURF')
_m.uv_smooth = 'PRESERVE_CORNERS'
_m.levels = 0
_m.show_only_control_edges = False

# ---- collection membership
col_collection.objects.link(ob_light)
col_collection.objects.link(ob_camera)
col_collection.objects.link(ob_empty)
col_collection.objects.link(ob_empty_001)
col_collection.objects.link(ob_cube)

# ---- scene / render settings (as saved in the file)
scene.camera = ob_camera
scene.frame_start = 1; scene.frame_end = 250; scene.frame_set(45)
scene.render.engine = 'BLENDER_EEVEE_NEXT'
scene.cycles.use_denoising = False
scene.cycles.samples = 128
scene.cycles.sampling_pattern = 'TABULATED_SOBOL'
scene.cycles.use_adaptive_sampling = False
scene.cycles.use_light_tree = False
scene.view_settings.view_transform = 'Filmic'
bpy.context.view_layer.update()
